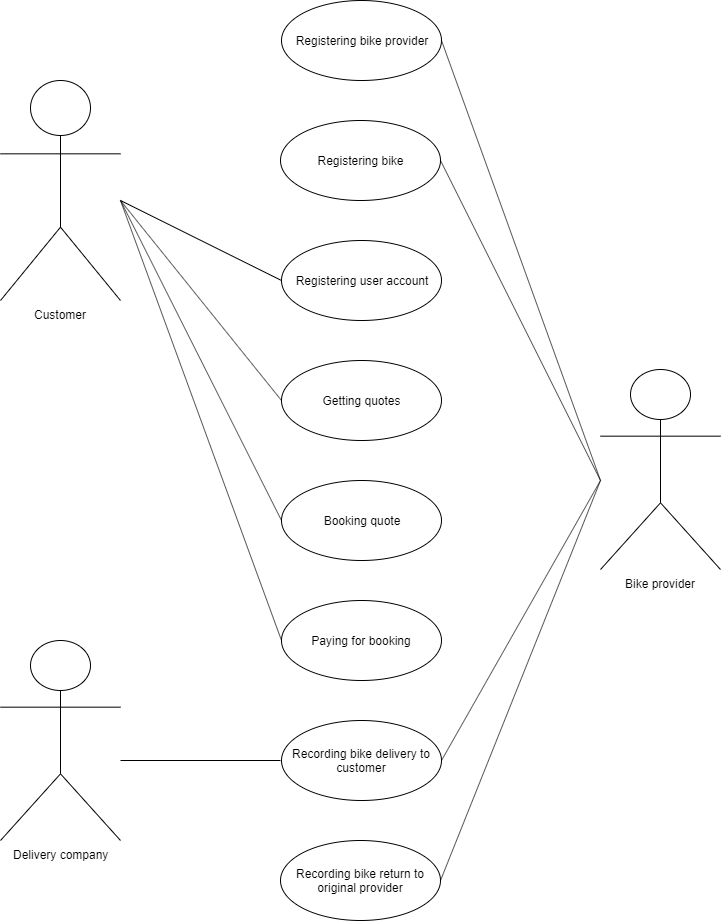

The diagram above was exported from draw.io. Its source (the exported page's mxGraphModel, read from the mxfile embedded in the PNG):
<mxGraphModel dx="1024" dy="572" grid="1" gridSize="10" guides="1" tooltips="1" connect="1" arrows="1" fold="1" page="1" pageScale="1" pageWidth="850" pageHeight="1100" math="0" shadow="0">
  <root>
    <mxCell id="0" />
    <mxCell id="1" parent="0" />
    <mxCell id="gkT1lDll6SyHZL4YNyQU-1" value="Customer" style="shape=umlActor;verticalLabelPosition=bottom;labelBackgroundColor=#ffffff;verticalAlign=top;html=1;outlineConnect=0;" parent="1" vertex="1">
      <mxGeometry x="80" y="160" width="120" height="220" as="geometry" />
    </mxCell>
    <mxCell id="gkT1lDll6SyHZL4YNyQU-3" value="Getting quotes" style="ellipse;whiteSpace=wrap;html=1;" parent="1" vertex="1">
      <mxGeometry x="361" y="440" width="160" height="80" as="geometry" />
    </mxCell>
    <mxCell id="gkT1lDll6SyHZL4YNyQU-10" value="Bike provider" style="shape=umlActor;verticalLabelPosition=bottom;labelBackgroundColor=#ffffff;verticalAlign=top;html=1;outlineConnect=0;" parent="1" vertex="1">
      <mxGeometry x="680" y="449" width="120" height="200" as="geometry" />
    </mxCell>
    <mxCell id="gkT1lDll6SyHZL4YNyQU-13" value="Booking quote" style="ellipse;whiteSpace=wrap;html=1;" parent="1" vertex="1">
      <mxGeometry x="361" y="560" width="160" height="80" as="geometry" />
    </mxCell>
    <mxCell id="gkT1lDll6SyHZL4YNyQU-14" value="Recording bike return to original provider" style="ellipse;whiteSpace=wrap;html=1;" parent="1" vertex="1">
      <mxGeometry x="360" y="920" width="160" height="80" as="geometry" />
    </mxCell>
    <mxCell id="gkT1lDll6SyHZL4YNyQU-16" value="Recording bike delivery to customer" style="ellipse;whiteSpace=wrap;html=1;" parent="1" vertex="1">
      <mxGeometry x="361" y="800" width="160" height="80" as="geometry" />
    </mxCell>
    <mxCell id="gkT1lDll6SyHZL4YNyQU-17" value="Registering bike provider" style="ellipse;whiteSpace=wrap;html=1;" parent="1" vertex="1">
      <mxGeometry x="361" y="80" width="160" height="80" as="geometry" />
    </mxCell>
    <mxCell id="gkT1lDll6SyHZL4YNyQU-18" value="Registering bike" style="ellipse;whiteSpace=wrap;html=1;" parent="1" vertex="1">
      <mxGeometry x="360" y="200" width="160" height="80" as="geometry" />
    </mxCell>
    <mxCell id="gkT1lDll6SyHZL4YNyQU-19" value="Registering user account" style="ellipse;whiteSpace=wrap;html=1;" parent="1" vertex="1">
      <mxGeometry x="361" y="320" width="160" height="80" as="geometry" />
    </mxCell>
    <mxCell id="gkT1lDll6SyHZL4YNyQU-20" value="Paying for booking" style="ellipse;whiteSpace=wrap;html=1;" parent="1" vertex="1">
      <mxGeometry x="361" y="680" width="160" height="80" as="geometry" />
    </mxCell>
    <mxCell id="gkT1lDll6SyHZL4YNyQU-21" value="Delivery company" style="shape=umlActor;verticalLabelPosition=bottom;labelBackgroundColor=#ffffff;verticalAlign=top;html=1;outlineConnect=0;" parent="1" vertex="1">
      <mxGeometry x="80" y="720" width="120" height="200" as="geometry" />
    </mxCell>
    <mxCell id="gkT1lDll6SyHZL4YNyQU-25" value="" style="endArrow=none;html=1;" parent="1" edge="1">
      <mxGeometry width="50" height="50" relative="1" as="geometry">
        <mxPoint x="200" y="840" as="sourcePoint" />
        <mxPoint x="360" y="840" as="targetPoint" />
      </mxGeometry>
    </mxCell>
    <mxCell id="gkT1lDll6SyHZL4YNyQU-26" value="" style="endArrow=none;html=1;exitX=1;exitY=0.5;exitDx=0;exitDy=0;" parent="1" source="gkT1lDll6SyHZL4YNyQU-16" edge="1">
      <mxGeometry width="50" height="50" relative="1" as="geometry">
        <mxPoint x="600" y="850" as="sourcePoint" />
        <mxPoint x="680" y="560" as="targetPoint" />
      </mxGeometry>
    </mxCell>
    <mxCell id="gkT1lDll6SyHZL4YNyQU-27" value="" style="endArrow=none;html=1;exitX=1;exitY=0.5;exitDx=0;exitDy=0;" parent="1" source="gkT1lDll6SyHZL4YNyQU-14" edge="1">
      <mxGeometry width="50" height="50" relative="1" as="geometry">
        <mxPoint x="640" y="900" as="sourcePoint" />
        <mxPoint x="680" y="560" as="targetPoint" />
      </mxGeometry>
    </mxCell>
    <mxCell id="gkT1lDll6SyHZL4YNyQU-28" value="" style="endArrow=none;html=1;exitX=1;exitY=0.5;exitDx=0;exitDy=0;" parent="1" source="gkT1lDll6SyHZL4YNyQU-18" edge="1">
      <mxGeometry width="50" height="50" relative="1" as="geometry">
        <mxPoint x="580" y="560" as="sourcePoint" />
        <mxPoint x="680" y="560" as="targetPoint" />
      </mxGeometry>
    </mxCell>
    <mxCell id="gkT1lDll6SyHZL4YNyQU-29" value="" style="endArrow=none;html=1;exitX=1;exitY=0.5;exitDx=0;exitDy=0;" parent="1" source="gkT1lDll6SyHZL4YNyQU-17" edge="1">
      <mxGeometry width="50" height="50" relative="1" as="geometry">
        <mxPoint x="580" y="460" as="sourcePoint" />
        <mxPoint x="680" y="560" as="targetPoint" />
      </mxGeometry>
    </mxCell>
    <mxCell id="gkT1lDll6SyHZL4YNyQU-30" value="" style="endArrow=none;html=1;entryX=0;entryY=0.5;entryDx=0;entryDy=0;" parent="1" target="gkT1lDll6SyHZL4YNyQU-20" edge="1">
      <mxGeometry width="50" height="50" relative="1" as="geometry">
        <mxPoint x="200" y="280" as="sourcePoint" />
        <mxPoint x="290" y="430" as="targetPoint" />
      </mxGeometry>
    </mxCell>
    <mxCell id="gkT1lDll6SyHZL4YNyQU-32" value="" style="endArrow=none;html=1;entryX=0;entryY=0.5;entryDx=0;entryDy=0;" parent="1" target="gkT1lDll6SyHZL4YNyQU-19" edge="1">
      <mxGeometry width="50" height="50" relative="1" as="geometry">
        <mxPoint x="200" y="280" as="sourcePoint" />
        <mxPoint x="300" y="200" as="targetPoint" />
      </mxGeometry>
    </mxCell>
    <mxCell id="gkT1lDll6SyHZL4YNyQU-34" value="" style="endArrow=none;html=1;entryX=0;entryY=0.5;entryDx=0;entryDy=0;" parent="1" target="gkT1lDll6SyHZL4YNyQU-13" edge="1">
      <mxGeometry width="50" height="50" relative="1" as="geometry">
        <mxPoint x="200" y="280" as="sourcePoint" />
        <mxPoint x="280" y="160" as="targetPoint" />
      </mxGeometry>
    </mxCell>
    <mxCell id="gkT1lDll6SyHZL4YNyQU-35" value="" style="endArrow=none;html=1;entryX=0;entryY=0.5;entryDx=0;entryDy=0;" parent="1" target="gkT1lDll6SyHZL4YNyQU-3" edge="1">
      <mxGeometry width="50" height="50" relative="1" as="geometry">
        <mxPoint x="200" y="280" as="sourcePoint" />
        <mxPoint x="320" y="130" as="targetPoint" />
      </mxGeometry>
    </mxCell>
  </root>
</mxGraphModel>